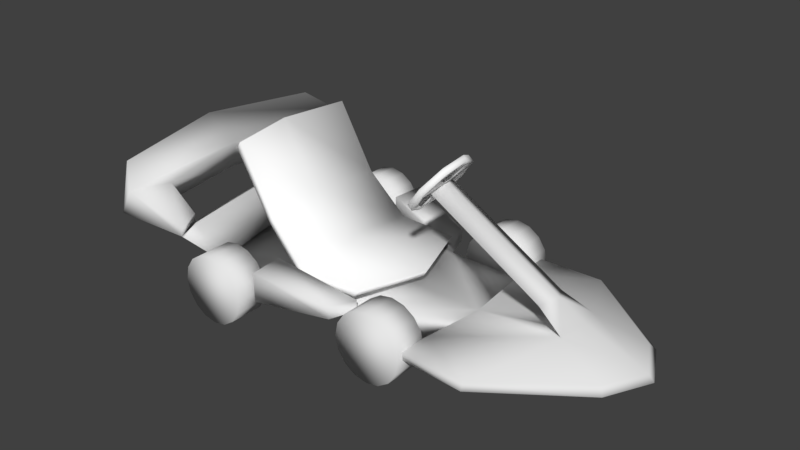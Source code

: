 # Source: OnlineEnemy.blend  (saved by Blender 2.79.0; exported with 4.5.12 LTS)
import bpy
from mathutils import Matrix  # noqa: F401  (used for matrix-valued properties, if any)

bpy.ops.wm.read_factory_settings(use_empty=True)
scene = bpy.context.scene
scene.name = 'Scene'

# ---- collections
col_collection_1 = bpy.data.collections.new('Collection 1'); scene.collection.children.link(col_collection_1)

# ---- materials (node trees are filled in below, after node groups)
mat_player_material = bpy.data.materials.new('Player Material')
mat_player_material.alpha_threshold = 0.0
mat_player_material.use_transparent_shadow = False
mat_player_material.roughness = 0.5
mat_player_material.line_color = (0.0, 0.0, 0.0, 1.0)
mat_enemymaterial = bpy.data.materials.new('EnemyMaterial')
mat_enemymaterial.alpha_threshold = 0.0
mat_enemymaterial.use_transparent_shadow = False
mat_enemymaterial.diffuse_color = (0.8, 0.003946, 0.0, 1.0)
mat_enemymaterial.roughness = 0.5
mat_enemymaterial.specular_intensity = 1.0
mat_seat_material = bpy.data.materials.new('Seat Material')
mat_seat_material.alpha_threshold = 0.0
mat_seat_material.use_transparent_shadow = False
mat_seat_material.diffuse_color = (1.0, 1.0, 1.0, 1.0)
mat_seat_material.roughness = 0.5

# ---- material node trees

# ---- world
world_world = bpy.data.worlds.new('World'); scene.world = world_world
world_world.color = (0.05088, 0.05088, 0.05088)
world_world.use_sun_shadow = False
world_world.sun_shadow_jitter_overblur = 0.0
world_world.cycles.sampling_method = 'MANUAL'

# ---- meshes
me_tire_002 = bpy.data.meshes.new('Tire.002')
me_tire_002.from_pydata([(9.36e-08, 0.25, -1.243), (9.36e-08, 0.25, -1.493), (0.09567, 0.231, -1.243), (0.09567, 0.231, -1.493), (0.1768, 0.1768, -1.243), (0.1768, 0.1768, -1.493), (0.231, 0.09567, -1.243), (0.231, 0.09567, -1.493), (0.25, -7.654e-08, -1.243), (0.25, -9.84e-08, -1.493), (0.231, -0.09567, -1.243), (0.231, -0.09567, -1.493), (0.1768, -0.1768, -1.243), (0.1768, -0.1768, -1.493), (0.09567, -0.231, -1.243), (0.09567, -0.231, -1.493), (1.313e-07, -0.25, -1.243), (1.313e-07, -0.25, -1.493), (-0.09567, -0.231, -1.243), (-0.09567, -0.231, -1.493), (-0.1768, -0.1768, -1.243), (-0.1768, -0.1768, -1.493), (-0.231, -0.09567, -1.243), (-0.231, -0.09567, -1.493), (-0.25, -6.263e-08, -1.243), (-0.25, -8.449e-08, -1.493), (-0.231, 0.09567, -1.243), (-0.231, 0.09567, -1.493), (-0.1768, 0.1768, -1.243), (-0.1768, 0.1768, -1.493), (-0.09567, 0.231, -1.243), (-0.09567, 0.231, -1.493)], [], [(0, 2, 3, 1), (2, 4, 5, 3), (4, 6, 7, 5), (6, 8, 9, 7), (8, 10, 11, 9), (10, 12, 13, 11), (12, 14, 15, 13), (14, 16, 17, 15), (16, 18, 19, 17), (18, 20, 21, 19), (20, 22, 23, 21), (22, 24, 25, 23), (24, 26, 27, 25), (26, 28, 29, 27), (3, 5, 7, 9, 11, 13, 15, 17, 19, 21, 23, 25, 27, 29, 31, 1), (28, 30, 31, 29), (30, 0, 1, 31), (0, 30, 28, 26, 24, 22, 20, 18, 16, 14, 12, 10, 8, 6, 4, 2)])
me_tire_002.polygons.foreach_set('use_smooth', [True] * 18)
_uv = me_tire_002.uv_layers.new(name='UVMap')
_uv.uv.foreach_set('vector', [0.9819, 0.7956, 0.9819, 0.7745, 0.9241, 0.7745, 0.9241, 0.7956, 0.9819, 0.7745, 0.9819, 0.7584, 0.9241, 0.7584, 0.9241, 0.7745, 0.9241, 0.8554, 0.9241, 0.8393, 0.8664, 0.8393, 0.8664, 0.8554, 0.9241, 0.8393, 0.9241, 0.8183, 0.8664, 0.8183, 0.8664, 0.8393, 0.9241, 0.8183, 0.9241, 0.7956, 0.8664, 0.7956, 0.8664, 0.8183, 0.9241, 0.7956, 0.9241, 0.7745, 0.8664, 0.7745, 0.8664, 0.7956, 0.9241, 0.7745, 0.9241, 0.7584, 0.8664, 0.7584, 0.8664, 0.7745, 0.9241, 0.9363, 0.9241, 0.9203, 0.8664, 0.9203, 0.8664, 0.9363, 0.9241, 0.9203, 0.9241, 0.8992, 0.8664, 0.8992, 0.8664, 0.9203, 0.9241, 0.8992, 0.9241, 0.8765, 0.8664, 0.8765, 0.8664, 0.8992, 0.9241, 0.8765, 0.9241, 0.8554, 0.8664, 0.8554, 0.8664, 0.8765, 0.9819, 0.9042, 0.9819, 0.8831, 0.9241, 0.8831, 0.9241, 0.9042, 0.9819, 0.8831, 0.9819, 0.8604, 0.9241, 0.8604, 0.9241, 0.8831, 0.9819, 0.8604, 0.9819, 0.8393, 0.9241, 0.8393, 0.9241, 0.8604, 0.7776, 0.8641, 0.7984, 0.8729, 0.821, 0.8729, 0.8418, 0.8641, 0.8577, 0.8481, 0.8664, 0.827, 0.8664, 0.8043, 0.8577, 0.7832, 0.8418, 0.7671, 0.821, 0.7584, 0.7984, 0.7584, 0.7776, 0.7671, 0.7617, 0.7832, 0.7531, 0.8043, 0.7531, 0.827, 0.7617, 0.8481, 0.9819, 0.8393, 0.9819, 0.8183, 0.9241, 0.8183, 0.9241, 0.8393, 0.9819, 0.8183, 0.9819, 0.7956, 0.9241, 0.7956, 0.9241, 0.8183, 0.8577, 0.8977, 0.8418, 0.8816, 0.821, 0.8729, 0.7984, 0.8729, 0.7776, 0.8816, 0.7617, 0.8977, 0.7531, 0.9187, 0.7531, 0.9414, 0.7617, 0.9625, 0.7776, 0.9786, 0.7984, 0.9873, 0.821, 0.9873, 0.8418, 0.9786, 0.8577, 0.9625, 0.8664, 0.9414, 0.8664, 0.9187])
me_tire_002.use_remesh_preserve_volume = False
me_tire_002.use_remesh_preserve_attributes = False
me_tire_002.use_mirror_vertex_groups = False
me_tire_002.update()
me_tire_001 = bpy.data.meshes.new('Tire.001')
me_tire_001.from_pydata([(9.36e-08, 0.25, -0.125), (9.36e-08, 0.25, 0.125), (0.09567, 0.231, -0.125), (0.09567, 0.231, 0.125), (0.1768, 0.1768, -0.125), (0.1768, 0.1768, 0.125), (0.231, 0.09567, -0.125), (0.231, 0.09567, 0.125), (0.25, -2.769e-08, -0.125), (0.25, -2.769e-08, 0.125), (0.231, -0.09567, -0.125), (0.231, -0.09567, 0.125), (0.1768, -0.1768, -0.125), (0.1768, -0.1768, 0.125), (0.09567, -0.231, -0.125), (0.09567, -0.231, 0.125), (1.313e-07, -0.25, -0.125), (1.313e-07, -0.25, 0.125), (-0.09567, -0.231, -0.125), (-0.09567, -0.231, 0.125), (-0.1768, -0.1768, -0.125), (-0.1768, -0.1768, 0.125), (-0.231, -0.09567, -0.125), (-0.231, -0.09567, 0.125), (-0.25, -1.378e-08, -0.125), (-0.25, -1.378e-08, 0.125), (-0.231, 0.09567, -0.125), (-0.231, 0.09567, 0.125), (-0.1768, 0.1768, -0.125), (-0.1768, 0.1768, 0.125), (-0.09567, 0.231, -0.125), (-0.09567, 0.231, 0.125)], [], [(0, 1, 3, 2), (2, 3, 5, 4), (4, 5, 7, 6), (6, 7, 9, 8), (8, 9, 11, 10), (10, 11, 13, 12), (12, 13, 15, 14), (14, 15, 17, 16), (16, 17, 19, 18), (18, 19, 21, 20), (20, 21, 23, 22), (22, 23, 25, 24), (24, 25, 27, 26), (26, 27, 29, 28), (3, 1, 31, 29, 27, 25, 23, 21, 19, 17, 15, 13, 11, 9, 7, 5), (28, 29, 31, 30), (30, 31, 1, 0), (0, 2, 4, 6, 8, 10, 12, 14, 16, 18, 20, 22, 24, 26, 28, 30)])
me_tire_001.polygons.foreach_set('use_smooth', [True] * 18)
_uv = me_tire_001.uv_layers.new(name='UVMap')
_uv.uv.foreach_set('vector', [0.9819, 0.7956, 0.9241, 0.7956, 0.9241, 0.7745, 0.9819, 0.7745, 0.9819, 0.7745, 0.9241, 0.7745, 0.9241, 0.7584, 0.9819, 0.7584, 0.9241, 0.8554, 0.8664, 0.8554, 0.8664, 0.8393, 0.9241, 0.8393, 0.9241, 0.8393, 0.8664, 0.8393, 0.8664, 0.8183, 0.9241, 0.8183, 0.9241, 0.8183, 0.8664, 0.8183, 0.8664, 0.7956, 0.9241, 0.7956, 0.9241, 0.7956, 0.8664, 0.7956, 0.8664, 0.7745, 0.9241, 0.7745, 0.9241, 0.7745, 0.8664, 0.7745, 0.8664, 0.7584, 0.9241, 0.7584, 0.9241, 0.9363, 0.8664, 0.9363, 0.8664, 0.9203, 0.9241, 0.9203, 0.9241, 0.9203, 0.8664, 0.9203, 0.8664, 0.8992, 0.9241, 0.8992, 0.9241, 0.8992, 0.8664, 0.8992, 0.8664, 0.8765, 0.9241, 0.8765, 0.9241, 0.8765, 0.8664, 0.8765, 0.8664, 0.8554, 0.9241, 0.8554, 0.9819, 0.9042, 0.9241, 0.9042, 0.9241, 0.8831, 0.9819, 0.8831, 0.9819, 0.8831, 0.9241, 0.8831, 0.9241, 0.8604, 0.9819, 0.8604, 0.9819, 0.8604, 0.9241, 0.8604, 0.9241, 0.8393, 0.9819, 0.8393, 0.7776, 0.8641, 0.7617, 0.8481, 0.7531, 0.827, 0.7531, 0.8043, 0.7617, 0.7832, 0.7776, 0.7671, 0.7984, 0.7584, 0.821, 0.7584, 0.8418, 0.7671, 0.8577, 0.7832, 0.8664, 0.8043, 0.8664, 0.827, 0.8577, 0.8481, 0.8418, 0.8641, 0.821, 0.8729, 0.7984, 0.8729, 0.9819, 0.8393, 0.9241, 0.8393, 0.9241, 0.8183, 0.9819, 0.8183, 0.9819, 0.8183, 0.9241, 0.8183, 0.9241, 0.7956, 0.9819, 0.7956, 0.8577, 0.8977, 0.8664, 0.9187, 0.8664, 0.9414, 0.8577, 0.9625, 0.8418, 0.9786, 0.821, 0.9873, 0.7984, 0.9873, 0.7776, 0.9786, 0.7617, 0.9625, 0.7531, 0.9414, 0.7531, 0.9187, 0.7617, 0.8977, 0.7776, 0.8816, 0.7984, 0.8729, 0.821, 0.8729, 0.8418, 0.8816])
me_tire_001.use_remesh_preserve_volume = False
me_tire_001.use_remesh_preserve_attributes = False
me_tire_001.use_mirror_vertex_groups = False
me_tire_001.update()
me_cube_001 = bpy.data.meshes.new('Cube.001')
me_cube_001.from_pydata([(-0.4768, -0.458, -1.0), (-0.3281, -0.7738, 0.5236), (-0.6276, 0.0, -1.0), (-0.7782, 0.0, 0.6927), (0.1846, -0.4391, -1.0), (0.6276, -0.7257, 0.1139), (0.7596, 0.0, -1.0), (1.104, 1.028e-07, 0.2223), (-0.5711, -0.3115, -1.0), (-0.7549, -0.6889, 0.0), (-0.5936, -0.467, 0.621), (-0.9529, 0.0, 0.0), (-0.3264, 0.0, -1.0), (0.4053, 0.0, 1.0), (1.971, 3.192e-08, 0.1225), (0.5145, -0.2643, -1.0), (0.8174, -0.368, 0.2008), (0.8209, -0.7408, -0.2498), (0.0, -0.6182, -1.0), (0.1367, -0.7502, 0.5291), (0.2781, -0.4529, 0.8321), (-0.3264, -0.2861, -1.0), (0.0, -0.9152, 0.004713), (1.123, -0.5, -0.1697), (-0.868, -0.4199, 0.0), (0.2166, 0.0, -1.0), (0.2177, -0.2752, -1.0), (0.2904, 3.958e-08, -1.355), (-0.5349, 3.958e-08, -1.385), (-0.5411, -0.2861, -1.398), (0.3146, -0.2752, -1.33), (1.051, -2.98e-08, -2.848), (0.5561, 2.98e-08, -3.427), (0.5561, -0.2861, -3.427), (1.052, -0.2752, -2.847), (0.377, -0.8329, -1.396), (-0.5315, -0.7019, -1.342), (1.06, -0.8329, -2.839), (0.5638, -0.8438, -3.419), (-0.5057, 3.958e-08, -2.274), (-0.5079, -0.2861, -2.281), (0.2695, -0.2752, -2.203), (0.2821, 3.958e-08, -2.199), (-0.4827, -1.1, -2.315), (0.2291, -0.8329, -2.077), (-0.2565, 2.98e-08, -2.889), (0.485, 2.98e-08, -2.658), (-0.2463, -0.2861, -2.887), (0.4814, -0.2752, -2.659), (-0.2274, -0.8438, -2.927), (0.4698, -0.8329, -2.682), (0.3531, -1.218, -1.397), (-0.3715, -1.043, -1.428), (0.2134, -1.317, -2.041), (2.229, -0.6637, -2.033), (2.256, -0.6637, -1.518), (2.214, -1.041, -2.033), (2.232, -0.9928, -1.519), (1.213, -1.207, -2.294), (1.293, -1.113, -1.806), (1.316, -0.7483, -1.806), (1.229, -0.7483, -2.293), (1.16, -0.2384, -2.798), (1.275, -0.2193, -3.511), (1.194, -0.7951, -2.804), (1.309, -0.7761, -3.516), (2.089, -0.3639, -2.256), (2.106, -0.3396, -2.797), (2.095, -1.103, -2.269), (2.112, -1.078, -2.811), (3.761, -0.5323, -3.058), (3.384, -0.4942, -3.426), (3.756, -1.09, -3.083), (3.379, -1.051, -3.451), (4.102, -0.5269, -3.147), (3.463, -0.4888, -3.659), (4.097, -1.084, -3.172), (3.457, -1.046, -3.685), (4.088, -1.086, -2.684), (4.076, -0.5433, -2.646), (4.364, -1.077, -3.013), (4.352, -0.5345, -2.975), (3.469, -0.9268, -2.98), (3.472, -0.6026, -2.97), (3.257, -0.9103, -3.2), (3.26, -0.5862, -3.19), (0.3407, -0.9198, -1.302), (0.3168, -1.305, -1.302), (0.1771, -1.404, -1.947)], [], [(24, 10, 3, 11), (23, 16, 5, 17), (22, 19, 1, 9), (21, 26, 15, 4, 18), (20, 10, 1, 19), (16, 20, 19, 5), (7, 13, 20, 16), (13, 3, 10, 20), (8, 21, 18, 0), (2, 12, 21, 8), (25, 6, 15, 26), (18, 22, 9, 0), (4, 17, 22, 18), (17, 5, 19, 22), (15, 23, 17, 4), (6, 14, 23, 15), (14, 7, 16, 23), (8, 24, 11, 2), (0, 9, 24, 8), (9, 1, 10, 24), (25, 26, 30, 27), (47, 45, 32, 33), (26, 21, 29, 30), (21, 12, 28, 29), (32, 31, 34, 33), (47, 33, 38, 49), (46, 48, 34, 31), (50, 49, 38, 37), (30, 29, 36, 35), (41, 30, 35, 44), (37, 38, 65, 64), (48, 41, 44, 50), (43, 44, 53), (27, 30, 41, 42), (29, 40, 43, 36), (29, 28, 39, 40), (34, 48, 50, 37), (44, 43, 49, 50), (42, 41, 48, 46), (40, 47, 49, 43), (40, 39, 45, 47), (36, 43, 52), (43, 53, 88), (59, 58, 56, 57), (54, 55, 57, 56), (60, 59, 57, 55), (61, 60, 55, 54), (58, 61, 54, 56), (53, 44, 61, 58), (44, 35, 60, 61), (35, 51, 59, 60), (51, 53, 58, 59), (63, 62, 66, 67), (38, 33, 63, 65), (34, 37, 64, 62), (33, 34, 62, 63), (83, 82, 72, 70), (62, 64, 68, 66), (64, 65, 69, 68), (65, 63, 67, 69), (73, 71, 75, 77), (82, 84, 73, 72), (84, 85, 71, 73), (85, 83, 70, 71), (75, 74, 76, 77), (71, 70, 74, 75), (72, 76, 80, 78), (72, 73, 77, 76), (79, 78, 80, 81), (76, 74, 81, 80), (70, 72, 78, 79), (74, 70, 79, 81), (67, 66, 83, 85), (69, 67, 85, 84), (68, 69, 84, 82), (66, 68, 82, 83), (87, 52, 43, 88), (86, 36, 52, 87), (35, 36, 86), (53, 51, 87, 88), (51, 35, 86, 87)])
me_cube_001.polygons.foreach_set('use_smooth', [True] * 81)
me_cube_001.polygons.foreach_set('material_index', [1, 1, 1, 1, 1, 1, 1, 1, 1, 1, 1, 1, 1, 1, 1, 1, 1, 1, 1, 1, 1, 1, 1, 1, 1, 1, 1, 1, 1, 1, 1, 1, 1, 1, 1, 1, 1, 1, 1, 1, 1, 1, 1, 1, 1, 1, 1, 1, 1, 1, 1, 1, 1, 1, 1, 1, 1, 1, 1, 1, 1, 1, 1, 1, 1, 1, 1, 1, 1, 1, 1, 1, 1, 1, 1, 1, 1, 1, 1, 1, 1])
_uv = me_cube_001.uv_layers.new(name='UVMap')
_uv.uv.foreach_set('vector', [0.0733, 0.8168, 0.1069, 0.8771, 0.05648, 0.9173, 0.02122, 0.8236, 0.3042, 0.8173, 0.2694, 0.8689, 0.2341, 0.838, 0.2594, 0.8037, 0.1739, 0.8147, 0.1794, 0.8655, 0.1407, 0.8581, 0.1039, 0.8144, 0.476, 0.938, 0.5093, 0.8373, 0.5266, 0.782, 0.5373, 0.854, 0.5582, 0.8996, 0.1872, 0.909, 0.1069, 0.8771, 0.1407, 0.8581, 0.1794, 0.8655, 0.2694, 0.8689, 0.1872, 0.909, 0.1794, 0.8655, 0.2341, 0.838, 0.3196, 0.8997, 0.2019, 0.9677, 0.1872, 0.909, 0.2694, 0.8689, 0.2019, 0.9677, 0.05648, 0.9173, 0.1069, 0.8771, 0.1872, 0.909, 0.4648, 0.9846, 0.476, 0.938, 0.5582, 0.8996, 0.4978, 0.9768, 0.4038, 0.9748, 0.4234, 0.9194, 0.476, 0.938, 0.4648, 0.9846, 0.4587, 0.8196, 0.4939, 0.7198, 0.5266, 0.782, 0.5093, 0.8373, 0.1762, 0.6942, 0.1739, 0.8147, 0.1039, 0.8144, 0.1077, 0.6913, 0.2104, 0.6883, 0.2594, 0.8037, 0.1739, 0.8147, 0.1762, 0.6942, 0.2594, 0.8037, 0.2341, 0.838, 0.1794, 0.8655, 0.1739, 0.8147, 0.2614, 0.6904, 0.3042, 0.8173, 0.2594, 0.8037, 0.2104, 0.6883, 0.3065, 0.6857, 0.4306, 0.8629, 0.3042, 0.8173, 0.2614, 0.6904, 0.4306, 0.8629, 0.3196, 0.8997, 0.2694, 0.8689, 0.3042, 0.8173, 0.08545, 0.6905, 0.0733, 0.8168, 0.02122, 0.8236, 0.04409, 0.685, 0.1077, 0.6913, 0.1039, 0.8144, 0.0733, 0.8168, 0.08545, 0.6905, 0.1039, 0.8144, 0.1407, 0.8581, 0.1069, 0.8771, 0.0733, 0.8168, 0.8998, 0.9513, 0.8578, 0.9451, 0.8652, 0.8894, 0.9088, 0.8936, 0.6234, 0.7184, 0.5793, 0.7244, 0.5788, 0.5697, 0.624, 0.5698, 0.8578, 0.9451, 0.7697, 0.9606, 0.7235, 0.9069, 0.8652, 0.8894, 0.7697, 0.9606, 0.7351, 0.9898, 0.6904, 0.9368, 0.7235, 0.9069, 0.9665, 0.5199, 0.9543, 0.5943, 0.9156, 0.5847, 0.9262, 0.5098, 0.6234, 0.7184, 0.624, 0.5698, 0.7137, 0.5764, 0.7004, 0.7047, 0.9327, 0.6881, 0.8912, 0.6818, 0.9099, 0.5923, 0.9503, 0.6005, 0.7982, 0.6668, 0.7004, 0.7047, 0.7137, 0.5764, 0.831, 0.5706, 0.8652, 0.8894, 0.7235, 0.9069, 0.7448, 0.8598, 0.805, 0.8281, 0.8825, 0.7569, 0.8652, 0.8894, 0.805, 0.8281, 0.8045, 0.7671, 0.4022, 0.2288, 0.356, 0.1478, 0.4477, 0.1533, 0.4174, 0.2361, 0.8912, 0.6818, 0.8825, 0.7569, 0.8045, 0.7671, 0.7982, 0.6668, 0.03444, 0.4474, 0.1306, 0.4006, 0.1374, 0.4654, 0.9088, 0.8936, 0.8652, 0.8894, 0.8825, 0.7569, 0.9239, 0.7623, 0.7235, 0.9069, 0.6406, 0.8105, 0.7268, 0.7728, 0.7448, 0.8598, 0.7235, 0.9069, 0.6904, 0.9368, 0.6041, 0.8283, 0.6406, 0.8105, 0.9099, 0.5923, 0.8912, 0.6818, 0.7982, 0.6668, 0.831, 0.5706, 0.8045, 0.7671, 0.7268, 0.7728, 0.7004, 0.7047, 0.7982, 0.6668, 0.9239, 0.7623, 0.8825, 0.7569, 0.8912, 0.6818, 0.9327, 0.6881, 0.6406, 0.8105, 0.6234, 0.7184, 0.7004, 0.7047, 0.7268, 0.7728, 0.6406, 0.8105, 0.6041, 0.8283, 0.5793, 0.7244, 0.6234, 0.7184, 0.05128, 0.5943, 0.03444, 0.4474, 0.08507, 0.5534, 0.03444, 0.4474, 0.1374, 0.4654, 0.1316, 0.4807, 0.3447, 0.6312, 0.3374, 0.5861, 0.4299, 0.6102, 0.4316, 0.6578, 0.4991, 0.4245, 0.4993, 0.5022, 0.4496, 0.5022, 0.4421, 0.4245, 0.2978, 0.4779, 0.2912, 0.4402, 0.3906, 0.442, 0.3968, 0.4761, 0.323, 0.4944, 0.3326, 0.5476, 0.435, 0.579, 0.4321, 0.5228, 0.2805, 0.3765, 0.2874, 0.4245, 0.3934, 0.422, 0.3874, 0.3825, 0.1743, 0.3764, 0.1815, 0.4271, 0.2874, 0.4245, 0.2805, 0.3765, 0.214, 0.5181, 0.2301, 0.5923, 0.3326, 0.5476, 0.323, 0.4944, 0.1988, 0.4798, 0.1919, 0.4399, 0.2912, 0.4402, 0.2978, 0.4779, 0.2579, 0.669, 0.245, 0.6094, 0.3374, 0.5861, 0.3447, 0.6312, 0.4602, 0.02735, 0.4261, 0.1206, 0.5375, 0.2179, 0.5539, 0.1453, 0.09491, 0.07216, 0.06151, 0.1247, 0.1258, 0.1731, 0.1617, 0.1222, 0.04438, 0.2381, 0.08302, 0.1774, 0.09516, 0.1906, 0.05371, 0.2494, 0.3609, 0.01995, 0.4128, 0.1112, 0.4261, 0.1206, 0.4602, 0.02735, 0.9855, 0.327, 0.9796, 0.3594, 0.9462, 0.3701, 0.9566, 0.3145, 0.05371, 0.2494, 0.09516, 0.1906, 0.2149, 0.2179, 0.1643, 0.2986, 0.4174, 0.2361, 0.4477, 0.1533, 0.5278, 0.2565, 0.5132, 0.3211, 0.1617, 0.1222, 0.1258, 0.1731, 0.2118, 0.2104, 0.2556, 0.1406, 0.7147, 0.3248, 0.7258, 0.2693, 0.7503, 0.2746, 0.7391, 0.3301, 0.9709, 0.08521, 0.9996, 0.1294, 0.9708, 0.168, 0.9188, 0.09327, 0.6905, 0.3042, 0.6974, 0.2721, 0.7258, 0.2693, 0.7147, 0.3248, 0.7455, 0.163, 0.7778, 0.2127, 0.8362, 0.2067, 0.7777, 0.1226, 0.7503, 0.2746, 0.8318, 0.2919, 0.8206, 0.3474, 0.7391, 0.3301, 0.7777, 0.1226, 0.8362, 0.2067, 0.9046, 0.2022, 0.8013, 0.08091, 0.9188, 0.09327, 0.858, 0.09723, 0.8179, 0.06164, 0.8755, 0.01481, 0.9188, 0.09327, 0.9708, 0.168, 0.9498, 0.2051, 0.858, 0.09723, 0.9051, 0.3037, 0.895, 0.358, 0.8518, 0.352, 0.862, 0.2977, 0.8206, 0.3474, 0.8318, 0.2919, 0.862, 0.2977, 0.8518, 0.352, 0.9566, 0.3145, 0.9462, 0.3701, 0.895, 0.358, 0.9051, 0.3037, 0.9046, 0.2022, 0.8362, 0.2067, 0.8813, 0.2967, 0.946, 0.244, 0.5539, 0.1453, 0.5375, 0.2179, 0.7428, 0.1572, 0.7199, 0.1221, 0.2556, 0.1406, 0.2118, 0.2104, 0.3358, 0.2545, 0.3545, 0.2236, 0.5132, 0.3211, 0.5278, 0.2565, 0.6742, 0.2361, 0.6945, 0.2674, 0.1643, 0.2986, 0.2149, 0.2179, 0.3539, 0.3303, 0.3323, 0.3661, 0.1503, 0.5363, 0.08507, 0.5534, 0.03444, 0.4474, 0.1316, 0.4807, 0.1726, 0.5765, 0.05128, 0.5943, 0.08507, 0.5534, 0.1503, 0.5363, 0.1907, 0.5964, 0.0516, 0.601, 0.1771, 0.5803, 0.1374, 0.4654, 0.1632, 0.5326, 0.1503, 0.5363, 0.1316, 0.4807, 0.1632, 0.5326, 0.1913, 0.5802, 0.1726, 0.5765, 0.1503, 0.5363])
me_cube_001.materials.append(mat_player_material)
me_cube_001.materials.append(mat_enemymaterial)
me_cube_001.use_remesh_preserve_volume = False
me_cube_001.use_remesh_preserve_attributes = False
me_cube_001.use_mirror_vertex_groups = False
me_cube_001.update()
me_circle = bpy.data.meshes.new('Circle')
me_circle.from_pydata([(-0.04949, 0.2508, -0.008595), (-0.2143, 0.1492, 0.0104), (-0.2603, -0.0397, 0.00921), (-0.1606, -0.2054, -0.01147), (0.02642, -0.2507, -0.03952), (0.1912, -0.1492, -0.05851), (0.2372, 0.03971, -0.05732), (0.1375, 0.2054, -0.03668), (-0.02459, 0.071, -0.01907), (-0.07474, 0.02671, -0.01385), (-0.07158, -0.03975, -0.01697), (-0.01209, -0.06931, -0.02651), (0.04757, -0.04059, -0.03371), (0.05219, 0.02633, -0.03166), (-0.009839, 0.2007, -0.01618), (-0.1285, 0.1657, -0.0009643), (-0.1946, 0.07734, 0.004743), (-0.1959, -0.07624, -0.001291), (-0.1191, -0.1732, -0.01598), (-0.01324, -0.2006, -0.03193), (0.1279, -0.1423, -0.04935), (0.1877, -0.03306, -0.05333), (0.1728, 0.07625, -0.04682), (-0.0037, 0.1989, 0.02761), (0.08746, 0.2288, 0.0183), (-0.11, 0.1721, 0.04144), (-0.1893, 0.07509, 0.04767), (-0.1898, -0.07801, 0.0425), (-0.1251, -0.1667, 0.02985), (-0.007096, -0.2024, 0.01186), (0.1339, -0.1446, -0.0061), (0.1909, -0.04938, -0.009704), (0.179, 0.07448, -0.003029), (-0.003284, 0.248, 0.02954), (-0.151, 0.2045, 0.04848), (-0.2333, 0.09451, 0.05558), (-0.2507, -0.0596, 0.05179), (-0.1393, -0.2175, 0.02979), (0.05054, -0.249, 0.001896), (0.2076, -0.1357, -0.01554), (0.2399, 0.05607, -0.01232), (0.1712, 0.1744, 0.002106), (0.01176, 0.05031, 0.008787), (-0.05312, -0.03225, 0.01475), (0.03089, -0.04492, 0.003179), (-0.001146, 0.07153, 0.001258), (-0.04872, 0.05036, 0.01314), (-0.07286, 0.02538, 0.008328), (-0.07212, -0.02723, 0.005968), (-0.04616, -0.06033, 0.001432), (-0.007594, -0.07182, -0.004366), (0.03973, -0.05004, -0.01064), (0.06031, -0.01309, -0.01158), (0.05291, 0.02394, -0.005696)], [], [(8, 13, 12, 11, 10, 9), (0, 7, 14), (0, 14, 15), (1, 15, 16), (2, 16, 17), (4, 19, 20), (5, 20, 21), (6, 21, 22), (16, 9, 10), (12, 20, 11), (24, 33, 23), (29, 38, 30), (30, 38, 39), (31, 40, 32), (50, 29, 30), (1, 34, 0), (46, 47, 43), (44, 50, 51), (53, 45, 42), (17, 18, 3, 2), (1, 0, 15), (2, 1, 16), (18, 19, 4, 3), (37, 28, 27, 36), (20, 5, 4), (6, 5, 21), (7, 6, 22), (14, 7, 8), (35, 26, 25, 34), (27, 26, 36), (17, 16, 10), (26, 35, 36), (34, 25, 23, 33), (11, 20, 19), (13, 8, 7, 22), (43, 44, 53, 42, 46), (38, 29, 28, 37), (41, 24, 32, 40), (31, 30, 39), (31, 39, 40), (26, 27, 48, 47), (45, 24, 23), (24, 45, 53, 32), (51, 50, 30), (24, 7, 0, 33), (48, 27, 17, 10), (26, 16, 15, 25), (40, 6, 7, 41), (50, 11, 19, 29), (0, 34, 33), (7, 24, 41), (12, 52, 51), (1, 35, 34), (28, 18, 17, 27), (35, 1, 2, 36), (52, 12, 13, 53), (51, 30, 20, 12), (29, 19, 18, 28), (36, 2, 3, 37), (45, 23, 14, 8), (8, 46, 45), (37, 3, 4, 38), (46, 8, 9, 47), (53, 13, 22, 32), (31, 21, 20, 30), (38, 4, 5, 39), (32, 22, 21, 31), (47, 9, 16, 26), (10, 49, 48), (25, 15, 14, 23), (39, 5, 6, 40), (49, 10, 11, 50), (49, 50, 44, 43), (42, 45, 46), (43, 47, 48), (43, 48, 49), (44, 51, 52), (53, 44, 52)])
me_circle.polygons.foreach_set('use_smooth', [True] * 78)
_uv = me_circle.uv_layers.new(name='UVMap')
_uv.uv.foreach_set('vector', [0.4832, 0.832, 0.489, 0.811, 0.5043, 0.8082, 0.5141, 0.8208, 0.5107, 0.8368, 0.4959, 0.8414, 0.4441, 0.8485, 0.4441, 0.801, 0.4532, 0.836, 0.4441, 0.8485, 0.4532, 0.836, 0.4675, 0.8624, 0.4759, 0.8821, 0.4675, 0.8624, 0.491, 0.8731, 0.521, 0.8821, 0.491, 0.8731, 0.5257, 0.8645, 0.5528, 0.801, 0.5437, 0.8134, 0.5228, 0.783, 0.521, 0.7674, 0.5228, 0.783, 0.495, 0.775, 0.4759, 0.7674, 0.495, 0.775, 0.4712, 0.7849, 0.491, 0.8731, 0.4959, 0.8414, 0.5107, 0.8368, 0.5043, 0.8082, 0.5228, 0.783, 0.5141, 0.8208, 0.3753, 0.7683, 0.3969, 0.7674, 0.3951, 0.7792, 0.3803, 0.8761, 0.3652, 0.885, 0.35, 0.8565, 0.35, 0.8565, 0.3652, 0.885, 0.3334, 0.8514, 0.3406, 0.8313, 0.3334, 0.8039, 0.3481, 0.8019, 0.385, 0.8447, 0.3803, 0.8761, 0.35, 0.8565, 0.4553, 0.933, 0.4661, 0.951, 0.4573, 0.9706, 0.3994, 0.8169, 0.4038, 0.8239, 0.3973, 0.8369, 0.4384, 0.9123, 0.4411, 0.9042, 0.4411, 0.9152, 0.4384, 0.9042, 0.4384, 0.9216, 0.4362, 0.9164, 0.5257, 0.8645, 0.5433, 0.8404, 0.5528, 0.8485, 0.521, 0.8821, 0.4759, 0.8821, 0.4441, 0.8485, 0.4675, 0.8624, 0.521, 0.8821, 0.4759, 0.8821, 0.491, 0.8731, 0.5433, 0.8404, 0.5437, 0.8134, 0.5528, 0.801, 0.5528, 0.8485, 0.4103, 0.885, 0.4089, 0.8722, 0.4273, 0.8534, 0.4421, 0.8514, 0.5228, 0.783, 0.521, 0.7674, 0.5528, 0.801, 0.4759, 0.7674, 0.521, 0.7674, 0.495, 0.775, 0.4441, 0.801, 0.4759, 0.7674, 0.4712, 0.7849, 0.4532, 0.836, 0.4441, 0.801, 0.4832, 0.832, 0.4441, 0.8136, 0.4331, 0.8165, 0.4186, 0.7899, 0.4293, 0.7838, 0.4273, 0.8534, 0.4331, 0.8165, 0.4421, 0.8514, 0.5257, 0.8645, 0.491, 0.8731, 0.5107, 0.8368, 0.4331, 0.8165, 0.4441, 0.8136, 0.4421, 0.8514, 0.4293, 0.7838, 0.4186, 0.7899, 0.3951, 0.7792, 0.3969, 0.7674, 0.5141, 0.8208, 0.5228, 0.783, 0.5437, 0.8134, 0.489, 0.811, 0.4832, 0.832, 0.4441, 0.801, 0.4712, 0.7849, 0.3973, 0.8369, 0.3774, 0.8366, 0.3748, 0.8192, 0.3855, 0.8144, 0.3994, 0.8169, 0.3652, 0.885, 0.3803, 0.8761, 0.4089, 0.8722, 0.4103, 0.885, 0.3538, 0.7781, 0.3753, 0.7683, 0.3481, 0.8019, 0.3334, 0.8039, 0.3406, 0.8313, 0.35, 0.8565, 0.3334, 0.8514, 0.3406, 0.8313, 0.3334, 0.8514, 0.3334, 0.8039, 0.4331, 0.8165, 0.4273, 0.8534, 0.4016, 0.8365, 0.4038, 0.8239, 0.389, 0.8099, 0.3753, 0.7683, 0.3951, 0.7792, 0.3753, 0.7683, 0.389, 0.8099, 0.3748, 0.8192, 0.3481, 0.8019, 0.3749, 0.8376, 0.385, 0.8447, 0.35, 0.8565, 0.4548, 0.9296, 0.4441, 0.9448, 0.4443, 0.8994, 0.4544, 0.908, 0.3704, 0.9134, 0.365, 0.885, 0.3753, 0.8853, 0.3753, 0.9147, 0.4259, 0.9138, 0.4159, 0.9137, 0.4157, 0.8879, 0.4259, 0.885, 0.4553, 0.9837, 0.4452, 0.9868, 0.4441, 0.9448, 0.4545, 0.9543, 0.4002, 0.8854, 0.4055, 0.885, 0.4055, 0.9151, 0.3953, 0.9153, 0.4443, 0.8994, 0.4553, 0.8821, 0.4544, 0.908, 0.4441, 0.9448, 0.4548, 0.9296, 0.4545, 0.9543, 0.4362, 0.9007, 0.4422, 0.8941, 0.441, 0.9042, 0.4553, 0.933, 0.4654, 0.9187, 0.4661, 0.951, 0.3442, 0.9146, 0.3545, 0.911, 0.3548, 0.9395, 0.3446, 0.9394, 0.4654, 0.9187, 0.4553, 0.933, 0.4557, 0.8859, 0.4661, 0.8821, 0.4422, 0.8941, 0.4362, 0.9007, 0.4379, 0.885, 0.4438, 0.8863, 0.3953, 0.885, 0.3953, 0.9167, 0.3853, 0.9147, 0.3899, 0.8853, 0.3446, 0.885, 0.3548, 0.885, 0.3545, 0.911, 0.3442, 0.9146, 0.4671, 0.8838, 0.4775, 0.8821, 0.4763, 0.9112, 0.4661, 0.9155, 0.3612, 0.9018, 0.365, 0.9306, 0.3548, 0.9306, 0.3554, 0.8997, 0.3554, 0.8997, 0.3619, 0.8928, 0.3612, 0.9018, 0.4661, 0.9155, 0.4763, 0.9112, 0.4775, 0.9583, 0.4675, 0.963, 0.3619, 0.8928, 0.3554, 0.8997, 0.3549, 0.8852, 0.36, 0.885, 0.4088, 0.885, 0.4148, 0.8857, 0.4157, 0.9139, 0.4055, 0.9139, 0.3334, 0.9124, 0.3436, 0.9086, 0.3442, 0.9388, 0.3341, 0.9391, 0.4879, 0.9677, 0.4777, 0.9699, 0.4775, 0.9332, 0.4877, 0.9289, 0.334, 0.8851, 0.3442, 0.885, 0.3436, 0.9086, 0.3334, 0.9124, 0.3801, 0.8852, 0.3853, 0.885, 0.3853, 0.9168, 0.3753, 0.9169, 0.3753, 0.9147, 0.3697, 0.9206, 0.3704, 0.9134, 0.426, 0.8875, 0.4362, 0.885, 0.4362, 0.9131, 0.4259, 0.9129, 0.4877, 0.9289, 0.4775, 0.9332, 0.4776, 0.8859, 0.4879, 0.8821, 0.3697, 0.9206, 0.3753, 0.9147, 0.3746, 0.9301, 0.3694, 0.9304, 0.3943, 0.8435, 0.385, 0.8447, 0.3774, 0.8366, 0.3973, 0.8369, 0.3855, 0.8144, 0.389, 0.8099, 0.3994, 0.8169, 0.3973, 0.8369, 0.4038, 0.8239, 0.4016, 0.8365, 0.3973, 0.8369, 0.4016, 0.8365, 0.3943, 0.8435, 0.4438, 0.9041, 0.441, 0.9042, 0.4422, 0.8941, 0.3748, 0.8192, 0.3774, 0.8366, 0.3716, 0.8278])
me_circle.materials.append(mat_seat_material)
me_circle.use_remesh_preserve_volume = False
me_circle.use_remesh_preserve_attributes = False
me_circle.use_mirror_vertex_groups = False
me_circle.update()
me_plane_001 = bpy.data.meshes.new('Plane.001')
me_plane_001.from_pydata([(-0.3899, -0.5, 0.9994), (0.6313, -0.5, 0.2383), (-0.3899, 0.5, 0.9994), (0.6313, 0.5, 0.2383), (-0.1193, -0.5, 0.5251), (0.1677, -0.5249, 0.2383), (0.1677, 0.5249, 0.2383), (-0.1193, 0.5, 0.5251), (-0.4791, -1.275e-10, 0.9994), (0.8069, -1.275e-10, 0.2383), (-0.2085, -1.275e-10, 0.5251), (0.07849, -1.275e-10, 0.2383), (-0.5087, -1.657e-09, 0.9521), (-0.4196, -0.5, 0.9521), (0.138, -0.5249, 0.1911), (0.6017, -0.5, 0.1911), (0.7772, -1.657e-09, 0.1911), (0.6017, 0.5, 0.1911), (-0.149, 0.5, 0.4779), (-0.4196, 0.5, 0.9521), (-0.149, -0.5, 0.4779), (0.138, 0.5249, 0.1911), (-0.2381, -1.657e-09, 0.4779), (0.04882, -1.657e-09, 0.1911)], [], [(11, 9, 3, 6), (8, 10, 7, 2), (10, 11, 6, 7), (4, 5, 11, 10), (0, 4, 10, 8), (5, 1, 9, 11), (23, 21, 17, 16), (12, 19, 18, 22), (22, 18, 21, 23), (20, 22, 23, 14), (13, 12, 22, 20), (14, 23, 16, 15), (3, 17, 21, 6), (7, 18, 19, 2), (2, 19, 12, 8), (8, 12, 13, 0), (6, 21, 18, 7), (0, 13, 20, 4), (1, 15, 16, 9), (5, 14, 15, 1), (4, 20, 14, 5), (9, 16, 17, 3)])
me_plane_001.polygons.foreach_set('use_smooth', [True] * 22)
_uv = me_plane_001.uv_layers.new(name='UVMap')
_uv.uv.foreach_set('vector', [0.105, 0.848, 0.1046, 0.7623, 0.1666, 0.7828, 0.1699, 0.8374, 0.1054, 0.9136, 0.1052, 0.8817, 0.167, 0.8712, 0.1672, 0.903, 0.1052, 0.8817, 0.105, 0.848, 0.1699, 0.8374, 0.167, 0.8712, 0.04326, 0.8713, 0.04, 0.8375, 0.105, 0.848, 0.1052, 0.8817, 0.04342, 0.9032, 0.04326, 0.8713, 0.1052, 0.8817, 0.1054, 0.9136, 0.04, 0.8375, 0.04279, 0.783, 0.1046, 0.7623, 0.105, 0.848, 0.2431, 0.8558, 0.1781, 0.8455, 0.1808, 0.791, 0.2425, 0.7701, 0.2437, 0.9215, 0.1817, 0.9112, 0.1814, 0.8793, 0.2434, 0.8896, 0.2434, 0.8896, 0.1814, 0.8793, 0.1781, 0.8455, 0.2431, 0.8558, 0.3052, 0.8789, 0.2434, 0.8896, 0.2431, 0.8558, 0.308, 0.8451, 0.3055, 0.9108, 0.2437, 0.9215, 0.2434, 0.8896, 0.3052, 0.8789, 0.308, 0.8451, 0.2431, 0.8558, 0.2425, 0.7701, 0.3045, 0.7906, 0.01909, 0.9636, 0.01891, 0.9567, 0.06428, 0.9246, 0.06447, 0.9315, 0.1113, 0.9411, 0.1111, 0.9342, 0.1686, 0.9641, 0.1688, 0.971, 0.1672, 0.903, 0.1672, 0.9065, 0.1054, 0.9171, 0.1054, 0.9136, 0.1054, 0.9136, 0.1054, 0.9171, 0.04344, 0.9066, 0.04342, 0.9032, 0.06447, 0.9315, 0.06428, 0.9246, 0.1111, 0.9342, 0.1113, 0.9411, 0.1688, 0.971, 0.1696, 0.9641, 0.2298, 0.94, 0.2289, 0.9468, 0.3045, 0.7871, 0.3045, 0.7906, 0.2425, 0.7701, 0.2425, 0.7666, 0.2765, 0.9419, 0.2773, 0.9351, 0.3193, 0.9715, 0.3185, 0.9783, 0.2289, 0.9468, 0.2298, 0.94, 0.2773, 0.9351, 0.2765, 0.9419, 0.2425, 0.7666, 0.2425, 0.7701, 0.1808, 0.791, 0.1807, 0.7875])
me_plane_001.materials.append(mat_seat_material)
me_plane_001.use_remesh_preserve_volume = False
me_plane_001.use_remesh_preserve_attributes = False
me_plane_001.use_mirror_vertex_groups = False
me_plane_001.update()
me_plane = bpy.data.meshes.new('Plane')
me_plane.from_pydata([(-2.179, -0.8751, 0.3889), (-2.326, -4.848e-08, 0.412), (-1.574, -0.8899, 0.2787), (0.7088, -0.79, 0.0), (1.523, -6.249e-07, 0.0), (1.364, -0.3201, 0.0), (-2.038, -4.848e-08, 0.3602), (-2.027, -1.013, 0.3601), (-1.647, -0.7143, 0.2958), (-1.928, -0.6863, 0.3618), (-0.406, -0.704, 0.0), (0.2122, -0.7547, 0.0), (-0.3384, -0.5096, 0.0), (0.2486, -0.5053, 0.0), (-1.648, 0.0, 0.01701), (-0.9237, -0.8538, 0.0), (-1.532, -0.6155, 0.0), (-0.9451, -0.6034, 0.0), (0.7088, -0.7664, 0.04856), (1.478, -6.249e-07, 0.04856), (1.333, -0.2808, 0.04856), (0.2122, -0.7547, 0.04856), (0.2486, -0.5053, 0.05), (1.047, -6.249e-07, 0.2113), (0.9863, -0.1832, 0.1801), (-0.01098, -6.249e-07, 0.8264), (-0.0718, -0.1227, 0.7953), (0.7877, -0.1261, 0.2918), (0.8485, -5.985e-07, 0.3229), (0.9153, 2.89e-09, 0.1263), (-0.1186, -8.557e-08, 0.7379), (-2.25, -4.848e-08, 0.7353), (-2.109, -0.8751, 0.6792), (-1.987, -4.848e-08, 0.5704), (-1.929, -1.013, 0.5531), (-1.892, -0.6863, 0.5144), (-1.558, -0.8899, 0.3485), (-1.631, -0.7143, 0.3656), (-0.406, -0.704, 0.08841), (-0.3384, -0.5096, 0.08038), (-0.9237, -0.8538, 0.2152), (-0.9451, -0.6034, 0.2152), (0.2592, -3.124e-07, 0.0), (-1.808, 0.0, 0.267), (0.2592, -3.124e-07, -0.03162), (-0.3384, -0.5096, -0.03162), (-1.648, 0.0, -0.0146), (-0.9451, -0.6034, -0.03162), (-1.532, -0.6155, -0.03162), (0.2486, -0.5053, -0.03162), (-1.625, 0.0, 0.01701), (-1.625, -0.7143, 0.2958), (-1.552, -0.8899, 0.2787), (-1.51, -0.6155, 0.0), (-1.786, 0.0, 0.267)], [], [(17, 16, 48, 47), (17, 47, 45, 12), (12, 45, 49, 13), (6, 33, 35, 9), (2, 36, 34, 7), (8, 2, 52, 51), (13, 49, 44, 42), (4, 19, 20, 5), (3, 18, 21, 11), (5, 20, 18, 3), (13, 11, 21, 22), (19, 23, 24, 20), (20, 24, 18), (18, 22, 21), (24, 22, 18), (28, 25, 26, 27), (28, 27, 24), (27, 29, 24), (26, 29, 27), (29, 26, 30), (35, 33, 31, 32, 34), (7, 34, 32, 0), (1, 31, 33, 6), (0, 32, 31, 1), (35, 34, 36, 37), (9, 35, 37, 8), (8, 37, 36, 2), (15, 40, 41, 17), (12, 39, 38, 10), (10, 38, 40, 15), (38, 41, 40), (39, 41, 38), (12, 41, 39), (41, 12, 17), (13, 22, 42), (22, 24, 42), (29, 42, 24), (43, 8, 51, 54), (44, 45, 47), (44, 49, 45), (44, 47, 46), (48, 46, 47), (14, 42, 44, 46), (16, 14, 46, 48), (14, 16, 17), (14, 17, 42), (12, 42, 17), (13, 42, 12), (15, 17, 12, 10), (11, 13, 42, 3), (3, 42, 4, 5), (1, 6, 9, 0), (7, 0, 9, 8, 2), (53, 50, 51, 52), (50, 54, 51), (2, 16, 53, 52), (14, 43, 54, 50), (16, 14, 50, 53), (2, 8, 43, 14, 16), (26, 25, 30), (23, 28, 24)])
me_plane.polygons.foreach_set('use_smooth', [True] * 61)
_uv = me_plane.uv_layers.new(name='UVMap')
_uv.uv.foreach_set('vector', [0.4793, 0.4566, 0.374, 0.4586, 0.374, 0.4586, 0.4793, 0.4566, 0.4687, 0.3368, 0.4687, 0.3368, 0.5789, 0.3393, 0.5789, 0.3393, 0.5882, 0.44, 0.5882, 0.44, 0.6936, 0.4394, 0.6936, 0.4394, 0.1711, 0.523, 0.1307, 0.523, 0.1388, 0.3965, 0.1681, 0.3965, 0.257, 0.07837, 0.2473, 0.09393, 0.1512, 0.06276, 0.1702, 0.01048, 1.054, -1.61, 1.06, -1.644, 1.064, -1.645, 1.058, -1.611, 0.8775, -1.573, 0.8714, -1.573, 0.8714, -1.665, 0.8775, -1.665, 0.9833, 0.225, 0.9736, 0.2235, 0.9513, 0.1577, 0.9595, 0.1502, 0.8326, 0.02655, 0.8318, 0.03168, 0.7235, 0.01786, 0.7235, 0.01786, 0.9595, 0.1502, 0.9513, 0.1577, 0.8318, 0.03168, 0.8326, 0.02655, 0.6978, 0.07279, 0.6986, 0.02239, 0.7083, 0.02255, 0.7078, 0.07295, 0.9736, 0.2235, 0.88, 0.2093, 0.8728, 0.1675, 0.9513, 0.1577, 0.9513, 0.1577, 0.8728, 0.1675, 0.8318, 0.03168, 0.8318, 0.03168, 0.7232, 0.07321, 0.7235, 0.01786, 0.8728, 0.1675, 0.7232, 0.07321, 0.8318, 0.03168, 0.8335, 0.2546, 0.6267, 0.2509, 0.6126, 0.2211, 0.8194, 0.224, 0.8335, 0.2546, 0.8194, 0.224, 0.8674, 0.2111, 0.6646, 0.2679, 0.6232, 0.3004, 0.615, 0.2572, 0.8797, 0.2659, 0.6232, 0.3004, 0.6646, 0.2679, 0.6232, 0.3004, 0.8797, 0.2659, 0.8826, 0.2967, 0.1583, 0.1518, 0.1335, 0.3297, 0.06546, 0.3297, 0.102, 0.1028, 0.1485, 0.067, 0.1231, 0.067, 0.1485, 0.067, 0.102, 0.1028, 0.08375, 0.1028, 1.046, -1.565, 1.046, -1.504, 0.9901, -1.523, 0.9903, -1.562, 0.08375, 0.1028, 0.102, 0.1028, 0.06546, 0.3297, 0.04574, 0.3297, 0.1583, 0.1518, 0.1485, 0.067, 0.2448, 0.09902, 0.226, 0.1445, 0.1825, 0.2704, 0.1524, 0.2705, 0.1687, 0.218, 0.1825, 0.218, 0.1665, 0.3277, 0.1532, 0.3286, 0.1532, 0.2954, 0.1665, 0.2945, 0.529, 0.009638, 0.5574, 0.03315, 0.5618, 0.04671, 0.529, 0.07164, 0.6096, 0.05, 0.5993, 0.04299, 0.5928, 0.02747, 0.6038, 0.01752, 0.6038, 0.01752, 0.5928, 0.02747, 0.5574, 0.03315, 0.529, 0.009638, 0.5928, 0.02747, 0.5618, 0.04671, 0.5574, 0.03315, 0.5993, 0.04299, 0.5618, 0.04671, 0.5928, 0.02747, 0.6096, 0.05, 0.5618, 0.04671, 0.5993, 0.04299, 0.5618, 0.04671, 0.6096, 0.05, 0.529, 0.07164, 0.6978, 0.07279, 0.7078, 0.07295, 0.6962, 0.1739, 0.7232, 0.07321, 0.8728, 0.1675, 0.7089, 0.1833, 0.8513, 0.2054, 0.709, 0.1827, 0.8731, 0.1681, 0.1799, 0.3297, 0.2217, 0.1445, 0.2275, 0.1445, 0.1857, 0.3297, 0.6957, 0.3486, 0.5882, 0.44, 0.4793, 0.4566, 0.6957, 0.3486, 0.6936, 0.4394, 0.5882, 0.44, 0.6957, 0.3486, 0.4793, 0.4566, 0.3534, 0.3481, 0.374, 0.4586, 0.3534, 0.3481, 0.4793, 0.4566, 1.065, -1.424, 1.065, -1.772, 1.071, -1.772, 1.071, -1.424, 0.339, 0.3504, 0.3606, 0.4621, 0.3546, 0.4631, 0.333, 0.3513, 0.3192, 0.1944, 0.3375, 0.07607, 0.444, 0.07641, 0.3192, 0.1944, 0.444, 0.07641, 0.6655, 0.1878, 0.5545, 0.0923, 0.6655, 0.1878, 0.444, 0.07641, 0.661, 0.09115, 0.6655, 0.1878, 0.5545, 0.0923, 0.4831, 0.5016, 0.4793, 0.4566, 0.5882, 0.44, 0.5761, 0.4748, 0.687, 0.4841, 0.6936, 0.4394, 0.6957, 0.3486, 0.7761, 0.4906, 0.7761, 0.4906, 0.6957, 0.3486, 0.9225, 0.349, 0.894, 0.4064, 0.0459, 0.365, 0.1205, 0.3804, 0.112, 0.5609, 0.03765, 0.5956, 0.06965, 0.639, 0.03765, 0.5956, 0.112, 0.5609, 0.1838, 0.5835, 0.1933, 0.6321, 0.2573, 0.1701, 0.2273, 0.3297, 0.2275, 0.1445, 0.2463, 0.09902, 0.2273, 0.3297, 0.1857, 0.3297, 0.2275, 0.1445, 0.1933, 0.6321, 0.2674, 0.5617, 0.2719, 0.5654, 0.1978, 0.6359, 0.6386, -1.644, 0.6386, -1.698, 0.6422, -1.696, 0.6422, -1.641, 1.034, -1.962, 1.048, -1.848, 1.043, -1.849, 1.03, -1.962, 0.1933, 0.6321, 0.1838, 0.5835, 0.183, 0.393, 0.26, 0.399, 0.2674, 0.5617, 0.8797, 0.2659, 0.907, 0.2791, 0.8826, 0.2967, 0.8812, 0.2555, 0.8335, 0.2546, 0.8674, 0.2111])
me_plane.use_remesh_preserve_volume = False
me_plane.use_remesh_preserve_attributes = False
me_plane.use_mirror_vertex_groups = False
me_plane.update()
me_tire = bpy.data.meshes.new('Tire')
me_tire.from_pydata([(-1.25, 0.25, 0.0), (-1.25, 0.25, 0.25), (-1.154, 0.231, 0.0), (-1.154, 0.231, 0.25), (-1.073, 0.1768, 0.0), (-1.073, 0.1768, 0.25), (-1.019, 0.09567, 0.0), (-1.019, 0.09567, 0.25), (-1.0, -2.769e-08, 0.0), (-1.0, -2.769e-08, 0.25), (-1.019, -0.09567, 0.0), (-1.019, -0.09567, 0.25), (-1.073, -0.1768, 0.0), (-1.073, -0.1768, 0.25), (-1.154, -0.231, 0.0), (-1.154, -0.231, 0.25), (-1.25, -0.25, 0.0), (-1.25, -0.25, 0.25), (-1.346, -0.231, 0.0), (-1.346, -0.231, 0.25), (-1.427, -0.1768, 0.0), (-1.427, -0.1768, 0.25), (-1.481, -0.09567, 0.0), (-1.481, -0.09567, 0.25), (-1.5, -1.378e-08, 0.0), (-1.5, -1.378e-08, 0.25), (-1.481, 0.09567, 0.0), (-1.481, 0.09567, 0.25), (-1.427, 0.1768, 0.0), (-1.427, 0.1768, 0.25), (-1.346, 0.231, 0.0), (-1.346, 0.231, 0.25), (-1.25, 0.25, -1.368), (-1.25, 0.25, -1.618), (-1.154, 0.231, -1.368), (-1.154, 0.231, -1.618), (-1.073, 0.1768, -1.368), (-1.073, 0.1768, -1.618), (-1.019, 0.09567, -1.368), (-1.019, 0.09567, -1.618), (-1.0, -8.747e-08, -1.368), (-1.0, -1.093e-07, -1.618), (-1.019, -0.09567, -1.368), (-1.019, -0.09567, -1.618), (-1.073, -0.1768, -1.368), (-1.073, -0.1768, -1.618), (-1.154, -0.231, -1.368), (-1.154, -0.231, -1.618), (-1.25, -0.25, -1.368), (-1.25, -0.25, -1.618), (-1.346, -0.231, -1.368), (-1.346, -0.231, -1.618), (-1.427, -0.1768, -1.368), (-1.427, -0.1768, -1.618), (-1.481, -0.09567, -1.368), (-1.481, -0.09567, -1.618), (-1.5, -7.356e-08, -1.368), (-1.5, -9.541e-08, -1.618), (-1.481, 0.09567, -1.368), (-1.481, 0.09567, -1.618), (-1.427, 0.1768, -1.368), (-1.427, 0.1768, -1.618), (-1.346, 0.231, -1.368), (-1.346, 0.231, -1.618)], [], [(0, 1, 3, 2), (2, 3, 5, 4), (4, 5, 7, 6), (6, 7, 9, 8), (8, 9, 11, 10), (10, 11, 13, 12), (12, 13, 15, 14), (14, 15, 17, 16), (16, 17, 19, 18), (18, 19, 21, 20), (20, 21, 23, 22), (22, 23, 25, 24), (24, 25, 27, 26), (26, 27, 29, 28), (3, 1, 31, 29, 27, 25, 23, 21, 19, 17, 15, 13, 11, 9, 7, 5), (28, 29, 31, 30), (30, 31, 1, 0), (0, 2, 4, 6, 8, 10, 12, 14, 16, 18, 20, 22, 24, 26, 28, 30), (32, 34, 35, 33), (34, 36, 37, 35), (36, 38, 39, 37), (38, 40, 41, 39), (40, 42, 43, 41), (42, 44, 45, 43), (44, 46, 47, 45), (46, 48, 49, 47), (48, 50, 51, 49), (50, 52, 53, 51), (52, 54, 55, 53), (54, 56, 57, 55), (56, 58, 59, 57), (58, 60, 61, 59), (35, 37, 39, 41, 43, 45, 47, 49, 51, 53, 55, 57, 59, 61, 63, 33), (60, 62, 63, 61), (62, 32, 33, 63), (32, 62, 60, 58, 56, 54, 52, 50, 48, 46, 44, 42, 40, 38, 36, 34)])
me_tire.polygons.foreach_set('use_smooth', [True] * 36)
_uv = me_tire.uv_layers.new(name='UVMap')
_uv.uv.foreach_set('vector', [0.9819, 0.7956, 0.9241, 0.7956, 0.9241, 0.7745, 0.9819, 0.7745, 0.9819, 0.7745, 0.9241, 0.7745, 0.9241, 0.7584, 0.9819, 0.7584, 0.9241, 0.8554, 0.8664, 0.8554, 0.8664, 0.8393, 0.9241, 0.8393, 0.9241, 0.8393, 0.8664, 0.8393, 0.8664, 0.8183, 0.9241, 0.8183, 0.9241, 0.8183, 0.8664, 0.8183, 0.8664, 0.7956, 0.9241, 0.7956, 0.9241, 0.7956, 0.8664, 0.7956, 0.8664, 0.7745, 0.9241, 0.7745, 0.9241, 0.7745, 0.8664, 0.7745, 0.8664, 0.7584, 0.9241, 0.7584, 0.9241, 0.9363, 0.8664, 0.9363, 0.8664, 0.9203, 0.9241, 0.9203, 0.9241, 0.9203, 0.8664, 0.9203, 0.8664, 0.8992, 0.9241, 0.8992, 0.9241, 0.8992, 0.8664, 0.8992, 0.8664, 0.8765, 0.9241, 0.8765, 0.9241, 0.8765, 0.8664, 0.8765, 0.8664, 0.8554, 0.9241, 0.8554, 0.9819, 0.9042, 0.9241, 0.9042, 0.9241, 0.8831, 0.9819, 0.8831, 0.9819, 0.8831, 0.9241, 0.8831, 0.9241, 0.8604, 0.9819, 0.8604, 0.9819, 0.8604, 0.9241, 0.8604, 0.9241, 0.8393, 0.9819, 0.8393, 0.7776, 0.8641, 0.7617, 0.8481, 0.7531, 0.827, 0.7531, 0.8043, 0.7617, 0.7832, 0.7776, 0.7671, 0.7984, 0.7584, 0.821, 0.7584, 0.8418, 0.7671, 0.8577, 0.7832, 0.8664, 0.8043, 0.8664, 0.827, 0.8577, 0.8481, 0.8418, 0.8641, 0.821, 0.8729, 0.7984, 0.8729, 0.9819, 0.8393, 0.9241, 0.8393, 0.9241, 0.8183, 0.9819, 0.8183, 0.9819, 0.8183, 0.9241, 0.8183, 0.9241, 0.7956, 0.9819, 0.7956, 0.8577, 0.8977, 0.8664, 0.9187, 0.8664, 0.9414, 0.8577, 0.9625, 0.8418, 0.9786, 0.821, 0.9873, 0.7984, 0.9873, 0.7776, 0.9786, 0.7617, 0.9625, 0.7531, 0.9414, 0.7531, 0.9187, 0.7617, 0.8977, 0.7776, 0.8816, 0.7984, 0.8729, 0.821, 0.8729, 0.8418, 0.8816, 0.9819, 0.7956, 0.9819, 0.7745, 0.9241, 0.7745, 0.9241, 0.7956, 0.9819, 0.7745, 0.9819, 0.7584, 0.9241, 0.7584, 0.9241, 0.7745, 0.9241, 0.8554, 0.9241, 0.8393, 0.8664, 0.8393, 0.8664, 0.8554, 0.9241, 0.8393, 0.9241, 0.8183, 0.8664, 0.8183, 0.8664, 0.8393, 0.9241, 0.8183, 0.9241, 0.7956, 0.8664, 0.7956, 0.8664, 0.8183, 0.9241, 0.7956, 0.9241, 0.7745, 0.8664, 0.7745, 0.8664, 0.7956, 0.9241, 0.7745, 0.9241, 0.7584, 0.8664, 0.7584, 0.8664, 0.7745, 0.9241, 0.9363, 0.9241, 0.9203, 0.8664, 0.9203, 0.8664, 0.9363, 0.9241, 0.9203, 0.9241, 0.8992, 0.8664, 0.8992, 0.8664, 0.9203, 0.9241, 0.8992, 0.9241, 0.8765, 0.8664, 0.8765, 0.8664, 0.8992, 0.9241, 0.8765, 0.9241, 0.8554, 0.8664, 0.8554, 0.8664, 0.8765, 0.9819, 0.9042, 0.9819, 0.8831, 0.9241, 0.8831, 0.9241, 0.9042, 0.9819, 0.8831, 0.9819, 0.8604, 0.9241, 0.8604, 0.9241, 0.8831, 0.9819, 0.8604, 0.9819, 0.8393, 0.9241, 0.8393, 0.9241, 0.8604, 0.7776, 0.8641, 0.7984, 0.8729, 0.821, 0.8729, 0.8418, 0.8641, 0.8577, 0.8481, 0.8664, 0.827, 0.8664, 0.8043, 0.8577, 0.7832, 0.8418, 0.7671, 0.821, 0.7584, 0.7984, 0.7584, 0.7776, 0.7671, 0.7617, 0.7832, 0.7531, 0.8043, 0.7531, 0.827, 0.7617, 0.8481, 0.9819, 0.8393, 0.9819, 0.8183, 0.9241, 0.8183, 0.9241, 0.8393, 0.9819, 0.8183, 0.9819, 0.7956, 0.9241, 0.7956, 0.9241, 0.8183, 0.8577, 0.8977, 0.8418, 0.8816, 0.821, 0.8729, 0.7984, 0.8729, 0.7776, 0.8816, 0.7617, 0.8977, 0.7531, 0.9187, 0.7531, 0.9414, 0.7617, 0.9625, 0.7776, 0.9786, 0.7984, 0.9873, 0.821, 0.9873, 0.8418, 0.9786, 0.8577, 0.9625, 0.8664, 0.9414, 0.8664, 0.9187])
me_tire.use_remesh_preserve_volume = False
me_tire.use_remesh_preserve_attributes = False
me_tire.use_mirror_vertex_groups = False
me_tire.update()

# ---- objects
ob_wheel_fl = bpy.data.objects.new('Wheel FL', me_tire_002)
ob_wheel_fr = bpy.data.objects.new('Wheel FR', me_tire_001)
ob_player = bpy.data.objects.new('Player', me_cube_001)
ob_steering_wheel = bpy.data.objects.new('Steering Wheel', me_circle)
ob_seat = bpy.data.objects.new('Seat', me_plane_001)
ob_chasis = bpy.data.objects.new('Chasis', me_plane)
ob_wheel_b = bpy.data.objects.new('Wheel B', me_tire)

# ---- transforms, parenting, visibility, modifiers, constraints
ob_wheel_fl.location = (0.0, -0.6838, 0.0)
ob_wheel_fl.rotation_euler = (1.571, -0.0, 0.0)
ob_wheel_fl.lineart.crease_threshold = 0.0
ob_wheel_fr.location = (0.0, -0.6838, 0.0)
ob_wheel_fr.rotation_euler = (1.571, -0.0, 0.0)
ob_wheel_fr.lineart.crease_threshold = 0.0
ob_player.location = (-0.9049, -1.099e-09, 1.451)
ob_player.scale = (0.375, 0.375, 0.375)
ob_player.hide_select = True
ob_player.hide_render = True
ob_player.lineart.crease_threshold = 0.0
_m = ob_player.modifiers.new('Mirror', 'MIRROR')
_m.use_axis = (False, True, False)
ob_steering_wheel.location = (-0.06623, 0.0, 0.8137)
ob_steering_wheel.rotation_euler = (1.39e-07, -1.057, -2.38e-07)
ob_steering_wheel.lineart.crease_threshold = 0.0
ob_seat.location = (-0.9733, 0.0, -0.1026)
ob_seat.lineart.crease_threshold = 0.0
ob_chasis.location = (0.0, 0.0, 0.0)
ob_chasis.lineart.crease_threshold = 0.0
_m = ob_chasis.modifiers.new('Mirror', 'MIRROR')
_m.use_axis = (False, True, False)
ob_wheel_b.location = (0.0, -0.6838, 0.0)
ob_wheel_b.rotation_euler = (1.571, -0.0, 0.0)
ob_wheel_b.lineart.crease_threshold = 0.0

# ---- collection membership
col_collection_1.objects.link(ob_wheel_fl)
col_collection_1.objects.link(ob_wheel_fr)
col_collection_1.objects.link(ob_player)
col_collection_1.objects.link(ob_steering_wheel)
col_collection_1.objects.link(ob_seat)
col_collection_1.objects.link(ob_chasis)
col_collection_1.objects.link(ob_wheel_b)

# ---- scene / render settings (as saved in the file)
scene.frame_start = 1; scene.frame_end = 250; scene.frame_set(1)
scene.render.engine = 'BLENDER_EEVEE_NEXT'
scene.render.resolution_percentage = 50
scene.render.dither_intensity = 0.0
scene.render.bake_margin = 2
scene.cycles.use_denoising = False
scene.cycles.samples = 128
scene.cycles.sampling_pattern = 'TABULATED_SOBOL'
scene.cycles.use_adaptive_sampling = False
scene.cycles.use_light_tree = False
scene.cycles.blur_glossy = 0.0
scene.cycles.sample_clamp_indirect = 0.0
scene.view_settings.view_transform = 'Standard'
bpy.context.view_layer.update()

# ---- added for rendering (the .blend has no active camera and no usable light): camera, sun
cam_auto = bpy.data.cameras.new('AutoCamera')
cam_auto.lens = 50.0
cam_auto.sensor_width = 36.0
cam_auto.clip_end = 1000.0
ob_auto_camera = bpy.data.objects.new('AutoCamera', cam_auto)
scene.collection.objects.link(ob_auto_camera)
ob_auto_camera.location = (3.79903, -5.04058, 3.76036)
ob_auto_camera.rotation_euler = (1.09748, -7.21219e-08, 0.694738)
scene.camera = ob_auto_camera
light_auto_sun = bpy.data.lights.new('AutoSun', 'SUN')
light_auto_sun.energy = 3.0
light_auto_sun.angle = 0.0523599
ob_auto_sun = bpy.data.objects.new('AutoSun', light_auto_sun)
scene.collection.objects.link(ob_auto_sun)
ob_auto_sun.rotation_euler = (0.872665, 0.174533, 0.523599)
bpy.context.view_layer.update()

